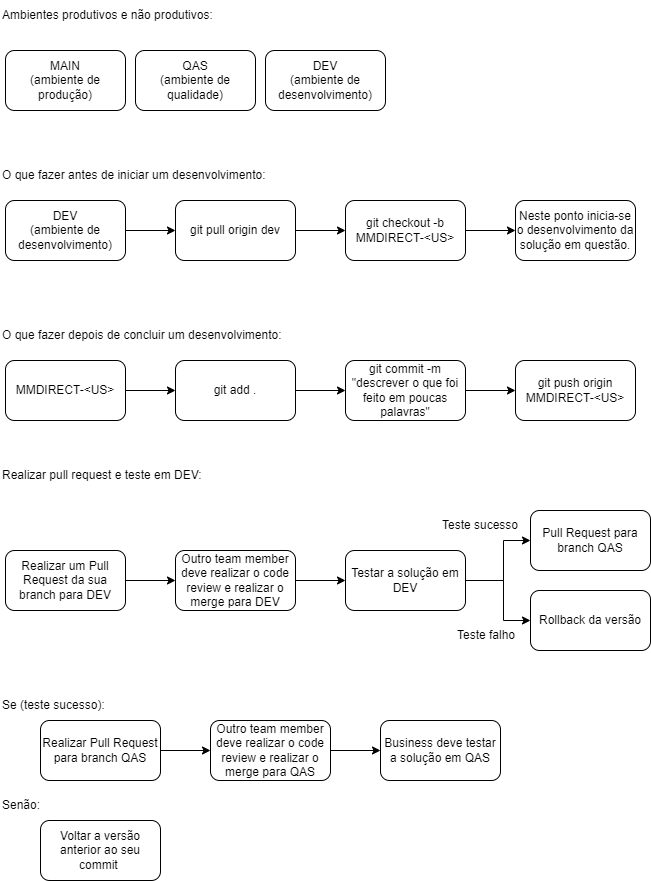

The diagram above was exported from draw.io. Its source (the exported page's mxGraphModel, read from the mxfile embedded in the PNG):
<mxGraphModel dx="782" dy="738" grid="1" gridSize="10" guides="1" tooltips="1" connect="1" arrows="1" fold="1" page="1" pageScale="1" pageWidth="827" pageHeight="1169" math="0" shadow="0">
  <root>
    <mxCell id="0" />
    <mxCell id="1" parent="0" />
    <mxCell id="aPICgvqQD8ARSH48T4aL-1" value="MAIN&lt;br&gt;(ambiente de produção)" style="rounded=1;whiteSpace=wrap;html=1;" vertex="1" parent="1">
      <mxGeometry x="45" y="160" width="120" height="60" as="geometry" />
    </mxCell>
    <mxCell id="aPICgvqQD8ARSH48T4aL-2" value="QAS&lt;br&gt;(ambiente de qualidade)" style="rounded=1;whiteSpace=wrap;html=1;" vertex="1" parent="1">
      <mxGeometry x="175" y="160" width="120" height="60" as="geometry" />
    </mxCell>
    <mxCell id="aPICgvqQD8ARSH48T4aL-3" value="DEV&lt;br&gt;(ambiente de desenvolvimento)" style="rounded=1;whiteSpace=wrap;html=1;" vertex="1" parent="1">
      <mxGeometry x="305" y="160" width="120" height="60" as="geometry" />
    </mxCell>
    <mxCell id="aPICgvqQD8ARSH48T4aL-4" value="" style="edgeStyle=orthogonalEdgeStyle;rounded=0;orthogonalLoop=1;jettySize=auto;html=1;" edge="1" parent="1" source="aPICgvqQD8ARSH48T4aL-5" target="aPICgvqQD8ARSH48T4aL-9">
      <mxGeometry relative="1" as="geometry" />
    </mxCell>
    <mxCell id="aPICgvqQD8ARSH48T4aL-5" value="git pull origin dev" style="whiteSpace=wrap;html=1;rounded=1;" vertex="1" parent="1">
      <mxGeometry x="215" y="310" width="120" height="60" as="geometry" />
    </mxCell>
    <mxCell id="aPICgvqQD8ARSH48T4aL-6" value="" style="edgeStyle=orthogonalEdgeStyle;rounded=0;orthogonalLoop=1;jettySize=auto;html=1;" edge="1" parent="1" source="aPICgvqQD8ARSH48T4aL-7" target="aPICgvqQD8ARSH48T4aL-5">
      <mxGeometry relative="1" as="geometry" />
    </mxCell>
    <mxCell id="aPICgvqQD8ARSH48T4aL-7" value="DEV&lt;br&gt;(ambiente de desenvolvimento)" style="rounded=1;whiteSpace=wrap;html=1;" vertex="1" parent="1">
      <mxGeometry x="45" y="310" width="120" height="60" as="geometry" />
    </mxCell>
    <mxCell id="aPICgvqQD8ARSH48T4aL-8" value="" style="edgeStyle=orthogonalEdgeStyle;rounded=0;orthogonalLoop=1;jettySize=auto;html=1;" edge="1" parent="1" source="aPICgvqQD8ARSH48T4aL-9" target="aPICgvqQD8ARSH48T4aL-10">
      <mxGeometry relative="1" as="geometry" />
    </mxCell>
    <mxCell id="aPICgvqQD8ARSH48T4aL-9" value="git checkout -b MMDIRECT-&amp;lt;US&amp;gt;" style="whiteSpace=wrap;html=1;rounded=1;" vertex="1" parent="1">
      <mxGeometry x="385" y="310" width="120" height="60" as="geometry" />
    </mxCell>
    <mxCell id="aPICgvqQD8ARSH48T4aL-10" value="Neste ponto inicia-se o desenvolvimento da solução em questão." style="whiteSpace=wrap;html=1;rounded=1;" vertex="1" parent="1">
      <mxGeometry x="555" y="310" width="120" height="60" as="geometry" />
    </mxCell>
    <mxCell id="aPICgvqQD8ARSH48T4aL-11" value="Ambientes produtivos e não produtivos:" style="text;html=1;strokeColor=none;fillColor=none;align=left;verticalAlign=middle;whiteSpace=wrap;rounded=0;" vertex="1" parent="1">
      <mxGeometry x="40" y="110" width="230" height="30" as="geometry" />
    </mxCell>
    <mxCell id="aPICgvqQD8ARSH48T4aL-12" value="O que fazer antes de iniciar um desenvolvimento:" style="text;html=1;strokeColor=none;fillColor=none;align=left;verticalAlign=middle;whiteSpace=wrap;rounded=0;" vertex="1" parent="1">
      <mxGeometry x="40" y="270" width="290" height="30" as="geometry" />
    </mxCell>
    <mxCell id="aPICgvqQD8ARSH48T4aL-13" value="O que fazer depois de concluir um desenvolvimento:" style="text;html=1;strokeColor=none;fillColor=none;align=left;verticalAlign=middle;whiteSpace=wrap;rounded=0;" vertex="1" parent="1">
      <mxGeometry x="40" y="430" width="290" height="30" as="geometry" />
    </mxCell>
    <mxCell id="aPICgvqQD8ARSH48T4aL-14" value="" style="edgeStyle=orthogonalEdgeStyle;rounded=0;orthogonalLoop=1;jettySize=auto;html=1;" edge="1" parent="1" source="aPICgvqQD8ARSH48T4aL-15" target="aPICgvqQD8ARSH48T4aL-19">
      <mxGeometry relative="1" as="geometry" />
    </mxCell>
    <mxCell id="aPICgvqQD8ARSH48T4aL-15" value="git add ." style="whiteSpace=wrap;html=1;rounded=1;" vertex="1" parent="1">
      <mxGeometry x="215" y="470" width="120" height="60" as="geometry" />
    </mxCell>
    <mxCell id="aPICgvqQD8ARSH48T4aL-16" value="" style="edgeStyle=orthogonalEdgeStyle;rounded=0;orthogonalLoop=1;jettySize=auto;html=1;" edge="1" parent="1" source="aPICgvqQD8ARSH48T4aL-17" target="aPICgvqQD8ARSH48T4aL-15">
      <mxGeometry relative="1" as="geometry" />
    </mxCell>
    <mxCell id="aPICgvqQD8ARSH48T4aL-17" value="MMDIRECT-&amp;lt;US&amp;gt;" style="rounded=1;whiteSpace=wrap;html=1;" vertex="1" parent="1">
      <mxGeometry x="45" y="470" width="120" height="60" as="geometry" />
    </mxCell>
    <mxCell id="aPICgvqQD8ARSH48T4aL-18" value="" style="edgeStyle=orthogonalEdgeStyle;rounded=0;orthogonalLoop=1;jettySize=auto;html=1;" edge="1" parent="1" source="aPICgvqQD8ARSH48T4aL-19" target="aPICgvqQD8ARSH48T4aL-20">
      <mxGeometry relative="1" as="geometry" />
    </mxCell>
    <mxCell id="aPICgvqQD8ARSH48T4aL-19" value="git commit -m &quot;descrever o que foi feito em poucas palavras&quot;" style="whiteSpace=wrap;html=1;rounded=1;" vertex="1" parent="1">
      <mxGeometry x="385" y="470" width="120" height="60" as="geometry" />
    </mxCell>
    <mxCell id="aPICgvqQD8ARSH48T4aL-20" value="git push origin MMDIRECT-&amp;lt;US&amp;gt;" style="whiteSpace=wrap;html=1;rounded=1;" vertex="1" parent="1">
      <mxGeometry x="555" y="470" width="120" height="60" as="geometry" />
    </mxCell>
    <mxCell id="aPICgvqQD8ARSH48T4aL-21" value="" style="edgeStyle=orthogonalEdgeStyle;rounded=0;orthogonalLoop=1;jettySize=auto;html=1;" edge="1" parent="1" source="aPICgvqQD8ARSH48T4aL-22" target="aPICgvqQD8ARSH48T4aL-26">
      <mxGeometry relative="1" as="geometry" />
    </mxCell>
    <mxCell id="aPICgvqQD8ARSH48T4aL-22" value="Outro team member deve realizar o code review e realizar o merge para DEV" style="whiteSpace=wrap;html=1;rounded=1;" vertex="1" parent="1">
      <mxGeometry x="215" y="660" width="120" height="60" as="geometry" />
    </mxCell>
    <mxCell id="aPICgvqQD8ARSH48T4aL-23" value="" style="edgeStyle=orthogonalEdgeStyle;rounded=0;orthogonalLoop=1;jettySize=auto;html=1;" edge="1" parent="1" source="aPICgvqQD8ARSH48T4aL-24" target="aPICgvqQD8ARSH48T4aL-22">
      <mxGeometry relative="1" as="geometry" />
    </mxCell>
    <mxCell id="aPICgvqQD8ARSH48T4aL-24" value="Realizar um Pull Request da sua branch para DEV" style="rounded=1;whiteSpace=wrap;html=1;" vertex="1" parent="1">
      <mxGeometry x="45" y="660" width="120" height="60" as="geometry" />
    </mxCell>
    <mxCell id="aPICgvqQD8ARSH48T4aL-25" value="" style="edgeStyle=orthogonalEdgeStyle;rounded=0;orthogonalLoop=1;jettySize=auto;html=1;" edge="1" parent="1" source="aPICgvqQD8ARSH48T4aL-26" target="aPICgvqQD8ARSH48T4aL-28">
      <mxGeometry relative="1" as="geometry">
        <Array as="points">
          <mxPoint x="543" y="690" />
          <mxPoint x="543" y="730" />
        </Array>
      </mxGeometry>
    </mxCell>
    <mxCell id="aPICgvqQD8ARSH48T4aL-26" value="Testar a solução em DEV" style="whiteSpace=wrap;html=1;rounded=1;" vertex="1" parent="1">
      <mxGeometry x="385" y="660" width="120" height="60" as="geometry" />
    </mxCell>
    <mxCell id="aPICgvqQD8ARSH48T4aL-27" value="Pull Request para branch QAS" style="whiteSpace=wrap;html=1;rounded=1;" vertex="1" parent="1">
      <mxGeometry x="570" y="620" width="120" height="60" as="geometry" />
    </mxCell>
    <mxCell id="aPICgvqQD8ARSH48T4aL-28" value="Rollback da versão" style="whiteSpace=wrap;html=1;rounded=1;" vertex="1" parent="1">
      <mxGeometry x="570" y="700" width="120" height="60" as="geometry" />
    </mxCell>
    <mxCell id="aPICgvqQD8ARSH48T4aL-29" value="" style="edgeStyle=orthogonalEdgeStyle;rounded=0;orthogonalLoop=1;jettySize=auto;html=1;exitX=1;exitY=0.5;exitDx=0;exitDy=0;" edge="1" parent="1" source="aPICgvqQD8ARSH48T4aL-26">
      <mxGeometry relative="1" as="geometry">
        <mxPoint x="505" y="670" as="sourcePoint" />
        <mxPoint x="570.0000000000002" y="650" as="targetPoint" />
        <Array as="points">
          <mxPoint x="543" y="690" />
          <mxPoint x="543" y="650" />
        </Array>
      </mxGeometry>
    </mxCell>
    <mxCell id="aPICgvqQD8ARSH48T4aL-30" value="Teste sucesso" style="text;html=1;strokeColor=none;fillColor=none;align=left;verticalAlign=middle;whiteSpace=wrap;rounded=0;" vertex="1" parent="1">
      <mxGeometry x="480" y="620" width="85" height="30" as="geometry" />
    </mxCell>
    <mxCell id="aPICgvqQD8ARSH48T4aL-31" value="Teste falho" style="text;html=1;strokeColor=none;fillColor=none;align=left;verticalAlign=middle;whiteSpace=wrap;rounded=0;" vertex="1" parent="1">
      <mxGeometry x="495" y="730" width="75" height="30" as="geometry" />
    </mxCell>
    <mxCell id="aPICgvqQD8ARSH48T4aL-32" value="Realizar pull request e teste em DEV:" style="text;html=1;strokeColor=none;fillColor=none;align=left;verticalAlign=middle;whiteSpace=wrap;rounded=0;" vertex="1" parent="1">
      <mxGeometry x="40" y="570" width="290" height="30" as="geometry" />
    </mxCell>
    <mxCell id="aPICgvqQD8ARSH48T4aL-33" value="Se (teste sucesso):" style="text;html=1;strokeColor=none;fillColor=none;align=left;verticalAlign=middle;whiteSpace=wrap;rounded=0;" vertex="1" parent="1">
      <mxGeometry x="40" y="800" width="290" height="30" as="geometry" />
    </mxCell>
    <mxCell id="aPICgvqQD8ARSH48T4aL-34" value="Senão:" style="text;html=1;strokeColor=none;fillColor=none;align=left;verticalAlign=middle;whiteSpace=wrap;rounded=0;" vertex="1" parent="1">
      <mxGeometry x="40" y="900" width="290" height="30" as="geometry" />
    </mxCell>
    <mxCell id="aPICgvqQD8ARSH48T4aL-35" value="" style="edgeStyle=orthogonalEdgeStyle;rounded=0;orthogonalLoop=1;jettySize=auto;html=1;" edge="1" parent="1" source="aPICgvqQD8ARSH48T4aL-36">
      <mxGeometry relative="1" as="geometry">
        <mxPoint x="250" y="860" as="targetPoint" />
      </mxGeometry>
    </mxCell>
    <mxCell id="aPICgvqQD8ARSH48T4aL-36" value="Realizar Pull Request para branch QAS" style="whiteSpace=wrap;html=1;rounded=1;" vertex="1" parent="1">
      <mxGeometry x="80" y="830" width="120" height="60" as="geometry" />
    </mxCell>
    <mxCell id="aPICgvqQD8ARSH48T4aL-37" value="" style="edgeStyle=orthogonalEdgeStyle;rounded=0;orthogonalLoop=1;jettySize=auto;html=1;" edge="1" parent="1" source="aPICgvqQD8ARSH48T4aL-38" target="aPICgvqQD8ARSH48T4aL-39">
      <mxGeometry relative="1" as="geometry" />
    </mxCell>
    <mxCell id="aPICgvqQD8ARSH48T4aL-38" value="Outro team member deve realizar o code review e realizar o merge para QAS" style="whiteSpace=wrap;html=1;rounded=1;" vertex="1" parent="1">
      <mxGeometry x="250" y="830" width="120" height="60" as="geometry" />
    </mxCell>
    <mxCell id="aPICgvqQD8ARSH48T4aL-39" value="Business deve testar a solução em QAS" style="whiteSpace=wrap;html=1;rounded=1;" vertex="1" parent="1">
      <mxGeometry x="420" y="830" width="120" height="60" as="geometry" />
    </mxCell>
    <mxCell id="aPICgvqQD8ARSH48T4aL-40" value="Voltar a versão anterior ao seu commit&amp;nbsp;" style="whiteSpace=wrap;html=1;rounded=1;" vertex="1" parent="1">
      <mxGeometry x="80" y="930" width="120" height="60" as="geometry" />
    </mxCell>
  </root>
</mxGraphModel>